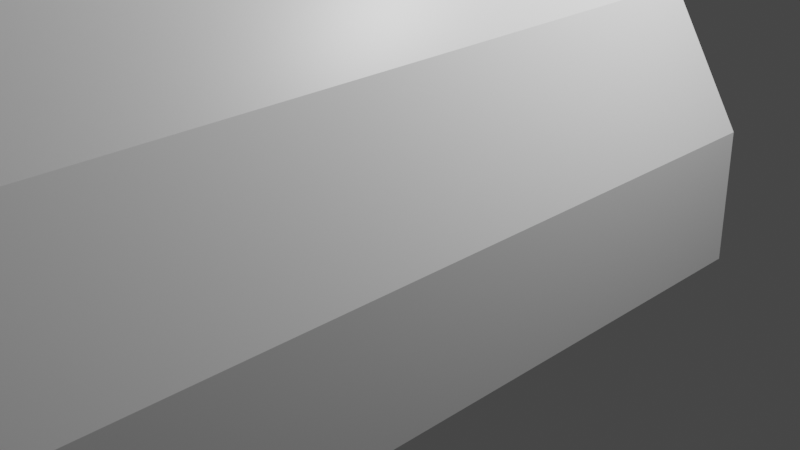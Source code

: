 # Source: SPHydroplant.blend  (saved by Blender 2.93.21; exported with 4.5.12 LTS)
import bpy
from mathutils import Matrix  # noqa: F401  (used for matrix-valued properties, if any)

bpy.ops.wm.read_factory_settings(use_empty=True)
scene = bpy.context.scene
scene.name = 'Scene'

# ---- collections
col_collection = bpy.data.collections.new('Collection'); scene.collection.children.link(col_collection)

# ---- materials (node trees are filled in below, after node groups)
mat_material = bpy.data.materials.new('Material')
mat_material.alpha_threshold = 0.0
mat_material.use_transparent_shadow = False
mat_material.line_color = (0.0, 0.0, 0.0, 1.0)

# ---- material node trees
mat_material.use_nodes = True; mat_material.node_tree.nodes.clear()
_N = mat_material.node_tree.nodes; _L = mat_material.node_tree.links
n0 = _N.new('ShaderNodeOutputMaterial'); n0.name = 'Material Output'; n0.location = (300, 300)
n1 = _N.new('ShaderNodeBsdfPrincipled'); n1.name = 'Principled BSDF'; n1.location = (10, 300)
n1.distribution = 'GGX'
n1.subsurface_method = 'BURLEY'
n1.inputs[2].default_value = 0.4
n1.inputs[3].default_value = 1.45
n1.inputs[27].default_value = (0.0, 0.0, 0.0, 1.0)
n1.inputs[28].default_value = 1.0
_L.new(n1.outputs[0], n0.inputs[0])
n0.is_active_output = True

# ---- world
world_world = bpy.data.worlds.new('World'); scene.world = world_world
world_world.use_nodes = True; world_world.node_tree.nodes.clear()
_N = world_world.node_tree.nodes; _L = world_world.node_tree.links
n0 = _N.new('ShaderNodeOutputWorld'); n0.name = 'World Output'; n0.location = (300, 300)
n1 = _N.new('ShaderNodeBackground'); n1.name = 'Background'; n1.location = (10, 300)
n1.inputs[0].default_value = (0.05088, 0.05088, 0.05088, 1.0)
_L.new(n1.outputs[0], n0.inputs[0])
n0.is_active_output = True
world_world.color = (0.05088, 0.05088, 0.05088)
world_world.use_sun_shadow = False
world_world.sun_shadow_jitter_overblur = 0.0

# ---- cameras
cam_camera = bpy.data.cameras.new('Camera')
cam_camera.clip_end = 100.0
cam_camera.ortho_scale = 7.314

# ---- lights
light_light = bpy.data.lights.new('Light', 'POINT')
light_light.transmission_factor = 0.0
light_light.energy = 1000.0
light_light.shadow_soft_size = 0.1
light_light.shadow_maximum_resolution = 0.006
light_light.use_absolute_resolution = True

# ---- meshes
me_cube = bpy.data.meshes.new('Cube')
me_cube.from_pydata([(1.0, -1.648, 4.181), (2.702, 1.595, -1.0), (1.0, -5.525, 4.181), (2.702, -7.987, -1.0), (-1.0, -1.648, 4.181), (-4.751, 1.595, -1.0), (-1.0, -5.525, 4.181), (-4.751, -7.987, -1.0), (-4.751, -3.085, -1.0), (1.0, -3.085, 4.181), (-1.0, -3.085, 4.181), (2.702, -3.085, -1.0), (2.186, 1.166, 1.591), (-2.98, -7.171, 1.591), (2.186, -7.171, 1.591), (-2.98, 1.166, 1.591), (2.186, -3.085, 1.591), (-2.98, -3.085, 1.591), (-1.634, -6.342, 2.886), (1.176, 0.151, 2.886), (1.176, -6.342, 2.886), (-1.634, 0.151, 2.886), (1.176, -3.085, 2.886), (-1.634, -3.085, 2.886), (2.702, 1.531, 0.2953), (2.702, -7.8, 0.2953), (-4.131, 1.531, 0.2953), (2.702, -3.085, 0.2953), (-4.131, -3.085, 0.2953), (-4.131, -7.8, 0.2953), (-4.751, -4.523, -1.0), (1.0, -4.523, 4.181), (-1.0, -4.523, 4.181), (2.702, -4.523, -1.0), (-2.98, -4.523, 1.591), (2.186, -4.523, 1.591), (-1.634, -4.523, 2.886), (1.176, -4.523, 2.886), (2.702, -4.523, 0.2953), (-4.131, -4.523, 0.2953), (-0.2579, -3.907, 6.388), (-0.2579, -3.702, 6.388), (0.2579, -3.702, 6.388), (0.2579, -3.907, 6.388), (-0.3151, -3.964, 6.388), (-0.3151, -3.645, 6.388), (0.3151, -3.645, 6.388), (0.3151, -3.964, 6.388), (-0.2579, -3.907, 6.022), (-0.2579, -3.702, 6.022), (0.2579, -3.702, 6.022), (0.2579, -3.907, 6.022), (-1.0, -3.085, 4.181), (-1.0, -4.523, 4.181)], [], [(31, 32, 6, 2), (20, 2, 6, 18), (23, 10, 4, 21), (30, 33, 3, 7), (37, 31, 2, 20), (21, 4, 0, 19), (19, 0, 9, 22), (5, 1, 11, 8), (36, 32, 10, 23), (0, 4, 10, 9), (39, 34, 17, 28), (24, 12, 16, 27), (26, 15, 12, 24), (38, 35, 14, 25), (28, 17, 15, 26), (25, 14, 13, 29), (34, 36, 23, 17), (12, 19, 22, 16), (15, 21, 19, 12), (35, 37, 20, 14), (17, 23, 21, 15), (14, 20, 18, 13), (3, 25, 29, 7), (8, 28, 26, 5), (33, 38, 25, 3), (5, 26, 24, 1), (1, 24, 27, 11), (30, 39, 28, 8), (7, 29, 39, 30), (11, 27, 38, 33), (16, 22, 37, 35), (13, 18, 36, 34), (27, 16, 35, 38), (29, 13, 34, 39), (18, 6, 32, 36), (22, 9, 31, 37), (8, 11, 33, 30), (9, 10, 45, 46), (40, 43, 51, 48), (31, 9, 46, 47), (32, 31, 47, 44), (10, 32, 44, 45), (40, 41, 45, 44), (41, 42, 46, 45), (42, 43, 47, 46), (43, 40, 44, 47), (50, 49, 48, 51), (42, 41, 49, 50), (43, 42, 50, 51), (41, 40, 48, 49), (32, 10, 52, 53)])
_uv = me_cube.uv_layers.new(name='UVMap')
_uv.uv.foreach_set('vector', [0.625, 0.669, 0.875, 0.669, 0.875, 0.75, 0.625, 0.75, 0.5625, 0.75, 0.625, 0.75, 0.625, 1.0, 0.5625, 1.0, 0.5625, 0.125, 0.625, 0.125, 0.625, 0.25, 0.5625, 0.25, 0.125, 0.669, 0.375, 0.669, 0.375, 0.75, 0.125, 0.75, 0.5625, 0.669, 0.625, 0.669, 0.625, 0.75, 0.5625, 0.75, 0.5625, 0.25, 0.625, 0.25, 0.625, 0.5, 0.5625, 0.5, 0.5625, 0.5, 0.625, 0.5, 0.625, 0.625, 0.5625, 0.625, 0.125, 0.5, 0.375, 0.5, 0.375, 0.625, 0.125, 0.625, 0.5625, 0.081, 0.625, 0.081, 0.625, 0.125, 0.5625, 0.125, 0.625, 0.5, 0.875, 0.5, 0.875, 0.625, 0.625, 0.625, 0.4375, 0.081, 0.5, 0.081, 0.5, 0.125, 0.4375, 0.125, 0.4375, 0.5, 0.5, 0.5, 0.5, 0.625, 0.4375, 0.625, 0.4375, 0.25, 0.5, 0.25, 0.5, 0.5, 0.4375, 0.5, 0.4375, 0.669, 0.5, 0.669, 0.5, 0.75, 0.4375, 0.75, 0.4375, 0.125, 0.5, 0.125, 0.5, 0.25, 0.4375, 0.25, 0.4375, 0.75, 0.5, 0.75, 0.5, 1.0, 0.4375, 1.0, 0.5, 0.081, 0.5625, 0.081, 0.5625, 0.125, 0.5, 0.125, 0.5, 0.5, 0.5625, 0.5, 0.5625, 0.625, 0.5, 0.625, 0.5, 0.25, 0.5625, 0.25, 0.5625, 0.5, 0.5, 0.5, 0.5, 0.669, 0.5625, 0.669, 0.5625, 0.75, 0.5, 0.75, 0.5, 0.125, 0.5625, 0.125, 0.5625, 0.25, 0.5, 0.25, 0.5, 0.75, 0.5625, 0.75, 0.5625, 1.0, 0.5, 1.0, 0.375, 0.75, 0.4375, 0.75, 0.4375, 1.0, 0.375, 1.0, 0.375, 0.125, 0.4375, 0.125, 0.4375, 0.25, 0.375, 0.25, 0.375, 0.669, 0.4375, 0.669, 0.4375, 0.75, 0.375, 0.75, 0.375, 0.25, 0.4375, 0.25, 0.4375, 0.5, 0.375, 0.5, 0.375, 0.5, 0.4375, 0.5, 0.4375, 0.625, 0.375, 0.625, 0.375, 0.081, 0.4375, 0.081, 0.4375, 0.125, 0.375, 0.125, 0.375, 0.0, 0.4375, 0.0, 0.4375, 0.081, 0.375, 0.081, 0.375, 0.625, 0.4375, 0.625, 0.4375, 0.669, 0.375, 0.669, 0.5, 0.625, 0.5625, 0.625, 0.5625, 0.669, 0.5, 0.669, 0.5, 0.0, 0.5625, 0.0, 0.5625, 0.081, 0.5, 0.081, 0.4375, 0.625, 0.5, 0.625, 0.5, 0.669, 0.4375, 0.669, 0.4375, 0.0, 0.5, 0.0, 0.5, 0.081, 0.4375, 0.081, 0.5625, 0.0, 0.625, 0.0, 0.625, 0.081, 0.5625, 0.081, 0.5625, 0.625, 0.625, 0.625, 0.625, 0.669, 0.5625, 0.669, 0.125, 0.625, 0.375, 0.625, 0.375, 0.669, 0.125, 0.669, 0.625, 0.625, 0.875, 0.625, 0.875, 0.625, 0.625, 0.625, 0.8523, 0.6611, 0.6477, 0.6611, 0.6477, 0.6611, 0.8523, 0.6611, 0.625, 0.669, 0.625, 0.625, 0.625, 0.625, 0.625, 0.669, 0.875, 0.669, 0.625, 0.669, 0.625, 0.669, 0.875, 0.669, 0.625, 0.125, 0.625, 0.081, 0.625, 0.081, 0.625, 0.125, 0.8523, 0.6611, 0.8523, 0.6329, 0.875, 0.625, 0.875, 0.669, 0.8523, 0.6329, 0.6477, 0.6329, 0.625, 0.625, 0.875, 0.625, 0.6477, 0.6329, 0.6477, 0.6611, 0.625, 0.669, 0.625, 0.625, 0.6477, 0.6611, 0.8523, 0.6611, 0.875, 0.669, 0.625, 0.669, 0.6477, 0.6329, 0.8523, 0.6329, 0.8523, 0.6611, 0.6477, 0.6611, 0.6477, 0.6329, 0.8523, 0.6329, 0.8523, 0.6329, 0.6477, 0.6329, 0.6477, 0.6611, 0.6477, 0.6329, 0.6477, 0.6329, 0.6477, 0.6611, 0.8523, 0.6329, 0.8523, 0.6611, 0.8523, 0.6611, 0.8523, 0.6329, 0.625, 0.081, 0.625, 0.125, 0.625, 0.125, 0.625, 0.081])
me_cube.materials.append(mat_material)
me_cube.use_remesh_preserve_volume = False
me_cube.use_remesh_preserve_attributes = False
me_cube.use_mirror_vertex_groups = False
me_cube.update()
me_cylinder = bpy.data.meshes.new('Cylinder')
me_cylinder.from_pydata([(0.0, 1.0, -1.0), (0.0, 1.0, 1.0), (0.1951, 0.9808, -1.0), (0.1951, 0.9808, 1.0), (0.3827, 0.9239, -1.0), (0.3827, 0.9239, 1.0), (0.5556, 0.8315, -1.0), (0.5556, 0.8315, 1.0), (0.7071, 0.7071, -1.0), (0.7071, 0.7071, 1.0), (0.8315, 0.5556, -1.0), (0.8315, 0.5556, 1.0), (0.9239, 0.3827, -1.0), (0.9239, 0.3827, 1.0), (0.9808, 0.1951, -1.0), (0.9808, 0.1951, 1.0), (1.0, -4.371e-08, -1.0), (1.0, -4.371e-08, 1.0), (0.9808, -0.1951, -1.0), (0.9808, -0.1951, 1.0), (0.9239, -0.3827, -1.0), (0.9239, -0.3827, 1.0), (0.8315, -0.5556, -1.0), (0.8315, -0.5556, 1.0), (0.7071, -0.7071, -1.0), (0.7071, -0.7071, 1.0), (0.5556, -0.8315, -1.0), (0.5556, -0.8315, 1.0), (0.3827, -0.9239, -1.0), (0.3827, -0.9239, 1.0), (0.1951, -0.9808, -1.0), (0.1951, -0.9808, 1.0), (-8.742e-08, -1.0, -1.0), (-8.742e-08, -1.0, 1.0), (-0.1951, -0.9808, -1.0), (-0.1951, -0.9808, 1.0), (-0.3827, -0.9239, -1.0), (-0.3827, -0.9239, 1.0), (-0.5556, -0.8315, -1.0), (-0.5556, -0.8315, 1.0), (-0.7071, -0.7071, -1.0), (-0.7071, -0.7071, 1.0), (-0.8315, -0.5556, -1.0), (-0.8315, -0.5556, 1.0), (-0.9239, -0.3827, -1.0), (-0.9239, -0.3827, 1.0), (-0.9808, -0.1951, -1.0), (-0.9808, -0.1951, 1.0), (-1.0, 1.192e-08, -1.0), (-1.0, 1.192e-08, 1.0), (-0.9808, 0.1951, -1.0), (-0.9808, 0.1951, 1.0), (-0.9239, 0.3827, -1.0), (-0.9239, 0.3827, 1.0), (-0.8315, 0.5556, -1.0), (-0.8315, 0.5556, 1.0), (-0.7071, 0.7071, -1.0), (-0.7071, 0.7071, 1.0), (-0.5556, 0.8315, -1.0), (-0.5556, 0.8315, 1.0), (-0.3827, 0.9239, -1.0), (-0.3827, 0.9239, 1.0), (-0.1951, 0.9808, -1.0), (-0.1951, 0.9808, 1.0)], [], [(0, 1, 3, 2), (2, 3, 5, 4), (4, 5, 7, 6), (6, 7, 9, 8), (8, 9, 11, 10), (10, 11, 13, 12), (12, 13, 15, 14), (14, 15, 17, 16), (16, 17, 19, 18), (18, 19, 21, 20), (20, 21, 23, 22), (22, 23, 25, 24), (24, 25, 27, 26), (26, 27, 29, 28), (28, 29, 31, 30), (30, 31, 33, 32), (32, 33, 35, 34), (34, 35, 37, 36), (36, 37, 39, 38), (38, 39, 41, 40), (40, 41, 43, 42), (42, 43, 45, 44), (44, 45, 47, 46), (46, 47, 49, 48), (48, 49, 51, 50), (50, 51, 53, 52), (52, 53, 55, 54), (54, 55, 57, 56), (56, 57, 59, 58), (58, 59, 61, 60), (3, 1, 63, 61, 59, 57, 55, 53, 51, 49, 47, 45, 43, 41, 39, 37, 35, 33, 31, 29, 27, 25, 23, 21, 19, 17, 15, 13, 11, 9, 7, 5), (60, 61, 63, 62), (62, 63, 1, 0), (0, 2, 4, 6, 8, 10, 12, 14, 16, 18, 20, 22, 24, 26, 28, 30, 32, 34, 36, 38, 40, 42, 44, 46, 48, 50, 52, 54, 56, 58, 60, 62)])
_uv = me_cylinder.uv_layers.new(name='UVMap')
_uv.uv.foreach_set('vector', [1.0, 0.5, 1.0, 1.0, 0.9688, 1.0, 0.9688, 0.5, 0.9688, 0.5, 0.9688, 1.0, 0.9375, 1.0, 0.9375, 0.5, 0.9375, 0.5, 0.9375, 1.0, 0.9062, 1.0, 0.9062, 0.5, 0.9062, 0.5, 0.9062, 1.0, 0.875, 1.0, 0.875, 0.5, 0.875, 0.5, 0.875, 1.0, 0.8438, 1.0, 0.8438, 0.5, 0.8438, 0.5, 0.8438, 1.0, 0.8125, 1.0, 0.8125, 0.5, 0.8125, 0.5, 0.8125, 1.0, 0.7812, 1.0, 0.7812, 0.5, 0.7812, 0.5, 0.7812, 1.0, 0.75, 1.0, 0.75, 0.5, 0.75, 0.5, 0.75, 1.0, 0.7188, 1.0, 0.7188, 0.5, 0.7188, 0.5, 0.7188, 1.0, 0.6875, 1.0, 0.6875, 0.5, 0.6875, 0.5, 0.6875, 1.0, 0.6562, 1.0, 0.6562, 0.5, 0.6562, 0.5, 0.6562, 1.0, 0.625, 1.0, 0.625, 0.5, 0.625, 0.5, 0.625, 1.0, 0.5938, 1.0, 0.5938, 0.5, 0.5938, 0.5, 0.5938, 1.0, 0.5625, 1.0, 0.5625, 0.5, 0.5625, 0.5, 0.5625, 1.0, 0.5312, 1.0, 0.5312, 0.5, 0.5312, 0.5, 0.5312, 1.0, 0.5, 1.0, 0.5, 0.5, 0.5, 0.5, 0.5, 1.0, 0.4688, 1.0, 0.4688, 0.5, 0.4688, 0.5, 0.4688, 1.0, 0.4375, 1.0, 0.4375, 0.5, 0.4375, 0.5, 0.4375, 1.0, 0.4062, 1.0, 0.4062, 0.5, 0.4062, 0.5, 0.4062, 1.0, 0.375, 1.0, 0.375, 0.5, 0.375, 0.5, 0.375, 1.0, 0.3438, 1.0, 0.3438, 0.5, 0.3438, 0.5, 0.3438, 1.0, 0.3125, 1.0, 0.3125, 0.5, 0.3125, 0.5, 0.3125, 1.0, 0.2812, 1.0, 0.2812, 0.5, 0.2812, 0.5, 0.2812, 1.0, 0.25, 1.0, 0.25, 0.5, 0.25, 0.5, 0.25, 1.0, 0.2188, 1.0, 0.2188, 0.5, 0.2188, 0.5, 0.2188, 1.0, 0.1875, 1.0, 0.1875, 0.5, 0.1875, 0.5, 0.1875, 1.0, 0.1562, 1.0, 0.1562, 0.5, 0.1562, 0.5, 0.1562, 1.0, 0.125, 1.0, 0.125, 0.5, 0.125, 0.5, 0.125, 1.0, 0.09375, 1.0, 0.09375, 0.5, 0.09375, 0.5, 0.09375, 1.0, 0.0625, 1.0, 0.0625, 0.5, 0.2968, 0.4854, 0.25, 0.49, 0.2032, 0.4854, 0.1582, 0.4717, 0.1167, 0.4496, 0.08029, 0.4197, 0.05045, 0.3833, 0.02827, 0.3418, 0.01461, 0.2968, 0.01, 0.25, 0.01461, 0.2032, 0.02827, 0.1582, 0.05045, 0.1167, 0.08029, 0.08029, 0.1167, 0.05045, 0.1582, 0.02827, 0.2032, 0.01461, 0.25, 0.01, 0.2968, 0.01461, 0.3418, 0.02827, 0.3833, 0.05045, 0.4197, 0.08029, 0.4496, 0.1167, 0.4717, 0.1582, 0.4854, 0.2032, 0.49, 0.25, 0.4854, 0.2968, 0.4717, 0.3418, 0.4496, 0.3833, 0.4197, 0.4197, 0.3833, 0.4496, 0.3418, 0.4717, 0.0625, 0.5, 0.0625, 1.0, 0.03125, 1.0, 0.03125, 0.5, 0.03125, 0.5, 0.03125, 1.0, 0.0, 1.0, 0.0, 0.5, 0.75, 0.49, 0.7968, 0.4854, 0.8418, 0.4717, 0.8833, 0.4496, 0.9197, 0.4197, 0.9496, 0.3833, 0.9717, 0.3418, 0.9854, 0.2968, 0.99, 0.25, 0.9854, 0.2032, 0.9717, 0.1582, 0.9496, 0.1167, 0.9197, 0.08029, 0.8833, 0.05045, 0.8418, 0.02827, 0.7968, 0.01461, 0.75, 0.01, 0.7032, 0.01461, 0.6582, 0.02827, 0.6167, 0.05045, 0.5803, 0.08029, 0.5504, 0.1167, 0.5283, 0.1582, 0.5146, 0.2032, 0.51, 0.25, 0.5146, 0.2968, 0.5283, 0.3418, 0.5504, 0.3833, 0.5803, 0.4197, 0.6167, 0.4496, 0.6582, 0.4717, 0.7032, 0.4854])
me_cylinder.use_remesh_fix_poles = True
me_cylinder.use_remesh_preserve_attributes = False
me_cylinder.update()
me_cylinder_001 = bpy.data.meshes.new('Cylinder.001')
me_cylinder_001.from_pydata([(0.0, 1.0, -1.0), (0.0, 1.0, 1.0), (0.1951, 0.9808, -1.0), (0.1951, 0.9808, 1.0), (0.3827, 0.9239, -1.0), (0.3827, 0.9239, 1.0), (0.5556, 0.8315, -1.0), (0.5556, 0.8315, 1.0), (0.7071, 0.7071, -1.0), (0.7071, 0.7071, 1.0), (0.8315, 0.5556, -1.0), (0.8315, 0.5556, 1.0), (0.9239, 0.3827, -1.0), (0.9239, 0.3827, 1.0), (0.9808, 0.1951, -1.0), (0.9808, 0.1951, 1.0), (1.0, -4.371e-08, -1.0), (1.0, -4.371e-08, 1.0), (0.9808, -0.1951, -1.0), (0.9808, -0.1951, 1.0), (0.9239, -0.3827, -1.0), (0.9239, -0.3827, 1.0), (0.8315, -0.5556, -1.0), (0.8315, -0.5556, 1.0), (0.7071, -0.7071, -1.0), (0.7071, -0.7071, 1.0), (0.5556, -0.8315, -1.0), (0.5556, -0.8315, 1.0), (0.3827, -0.9239, -1.0), (0.3827, -0.9239, 1.0), (0.1951, -0.9808, -1.0), (0.1951, -0.9808, 1.0), (-8.742e-08, -1.0, -1.0), (-8.742e-08, -1.0, 1.0), (-0.1951, -0.9808, -1.0), (-0.1951, -0.9808, 1.0), (-0.3827, -0.9239, -1.0), (-0.3827, -0.9239, 1.0), (-0.5556, -0.8315, -1.0), (-0.5556, -0.8315, 1.0), (-0.7071, -0.7071, -1.0), (-0.7071, -0.7071, 1.0), (-0.8315, -0.5556, -1.0), (-0.8315, -0.5556, 1.0), (-0.9239, -0.3827, -1.0), (-0.9239, -0.3827, 1.0), (-0.9808, -0.1951, -1.0), (-0.9808, -0.1951, 1.0), (-1.0, 1.192e-08, -1.0), (-1.0, 1.192e-08, 1.0), (-0.9808, 0.1951, -1.0), (-0.9808, 0.1951, 1.0), (-0.9239, 0.3827, -1.0), (-0.9239, 0.3827, 1.0), (-0.8315, 0.5556, -1.0), (-0.8315, 0.5556, 1.0), (-0.7071, 0.7071, -1.0), (-0.7071, 0.7071, 1.0), (-0.5556, 0.8315, -1.0), (-0.5556, 0.8315, 1.0), (-0.3827, 0.9239, -1.0), (-0.3827, 0.9239, 1.0), (-0.1951, 0.9808, -1.0), (-0.1951, 0.9808, 1.0)], [], [(0, 1, 3, 2), (2, 3, 5, 4), (4, 5, 7, 6), (6, 7, 9, 8), (8, 9, 11, 10), (10, 11, 13, 12), (12, 13, 15, 14), (14, 15, 17, 16), (16, 17, 19, 18), (18, 19, 21, 20), (20, 21, 23, 22), (22, 23, 25, 24), (24, 25, 27, 26), (26, 27, 29, 28), (28, 29, 31, 30), (30, 31, 33, 32), (32, 33, 35, 34), (34, 35, 37, 36), (36, 37, 39, 38), (38, 39, 41, 40), (40, 41, 43, 42), (42, 43, 45, 44), (44, 45, 47, 46), (46, 47, 49, 48), (48, 49, 51, 50), (50, 51, 53, 52), (52, 53, 55, 54), (54, 55, 57, 56), (56, 57, 59, 58), (58, 59, 61, 60), (3, 1, 63, 61, 59, 57, 55, 53, 51, 49, 47, 45, 43, 41, 39, 37, 35, 33, 31, 29, 27, 25, 23, 21, 19, 17, 15, 13, 11, 9, 7, 5), (60, 61, 63, 62), (62, 63, 1, 0), (0, 2, 4, 6, 8, 10, 12, 14, 16, 18, 20, 22, 24, 26, 28, 30, 32, 34, 36, 38, 40, 42, 44, 46, 48, 50, 52, 54, 56, 58, 60, 62)])
_uv = me_cylinder_001.uv_layers.new(name='UVMap')
_uv.uv.foreach_set('vector', [1.0, 0.5, 1.0, 1.0, 0.9688, 1.0, 0.9688, 0.5, 0.9688, 0.5, 0.9688, 1.0, 0.9375, 1.0, 0.9375, 0.5, 0.9375, 0.5, 0.9375, 1.0, 0.9062, 1.0, 0.9062, 0.5, 0.9062, 0.5, 0.9062, 1.0, 0.875, 1.0, 0.875, 0.5, 0.875, 0.5, 0.875, 1.0, 0.8438, 1.0, 0.8438, 0.5, 0.8438, 0.5, 0.8438, 1.0, 0.8125, 1.0, 0.8125, 0.5, 0.8125, 0.5, 0.8125, 1.0, 0.7812, 1.0, 0.7812, 0.5, 0.7812, 0.5, 0.7812, 1.0, 0.75, 1.0, 0.75, 0.5, 0.75, 0.5, 0.75, 1.0, 0.7188, 1.0, 0.7188, 0.5, 0.7188, 0.5, 0.7188, 1.0, 0.6875, 1.0, 0.6875, 0.5, 0.6875, 0.5, 0.6875, 1.0, 0.6562, 1.0, 0.6562, 0.5, 0.6562, 0.5, 0.6562, 1.0, 0.625, 1.0, 0.625, 0.5, 0.625, 0.5, 0.625, 1.0, 0.5938, 1.0, 0.5938, 0.5, 0.5938, 0.5, 0.5938, 1.0, 0.5625, 1.0, 0.5625, 0.5, 0.5625, 0.5, 0.5625, 1.0, 0.5312, 1.0, 0.5312, 0.5, 0.5312, 0.5, 0.5312, 1.0, 0.5, 1.0, 0.5, 0.5, 0.5, 0.5, 0.5, 1.0, 0.4688, 1.0, 0.4688, 0.5, 0.4688, 0.5, 0.4688, 1.0, 0.4375, 1.0, 0.4375, 0.5, 0.4375, 0.5, 0.4375, 1.0, 0.4062, 1.0, 0.4062, 0.5, 0.4062, 0.5, 0.4062, 1.0, 0.375, 1.0, 0.375, 0.5, 0.375, 0.5, 0.375, 1.0, 0.3438, 1.0, 0.3438, 0.5, 0.3438, 0.5, 0.3438, 1.0, 0.3125, 1.0, 0.3125, 0.5, 0.3125, 0.5, 0.3125, 1.0, 0.2812, 1.0, 0.2812, 0.5, 0.2812, 0.5, 0.2812, 1.0, 0.25, 1.0, 0.25, 0.5, 0.25, 0.5, 0.25, 1.0, 0.2188, 1.0, 0.2188, 0.5, 0.2188, 0.5, 0.2188, 1.0, 0.1875, 1.0, 0.1875, 0.5, 0.1875, 0.5, 0.1875, 1.0, 0.1562, 1.0, 0.1562, 0.5, 0.1562, 0.5, 0.1562, 1.0, 0.125, 1.0, 0.125, 0.5, 0.125, 0.5, 0.125, 1.0, 0.09375, 1.0, 0.09375, 0.5, 0.09375, 0.5, 0.09375, 1.0, 0.0625, 1.0, 0.0625, 0.5, 0.2968, 0.4854, 0.25, 0.49, 0.2032, 0.4854, 0.1582, 0.4717, 0.1167, 0.4496, 0.08029, 0.4197, 0.05045, 0.3833, 0.02827, 0.3418, 0.01461, 0.2968, 0.01, 0.25, 0.01461, 0.2032, 0.02827, 0.1582, 0.05045, 0.1167, 0.08029, 0.08029, 0.1167, 0.05045, 0.1582, 0.02827, 0.2032, 0.01461, 0.25, 0.01, 0.2968, 0.01461, 0.3418, 0.02827, 0.3833, 0.05045, 0.4197, 0.08029, 0.4496, 0.1167, 0.4717, 0.1582, 0.4854, 0.2032, 0.49, 0.25, 0.4854, 0.2968, 0.4717, 0.3418, 0.4496, 0.3833, 0.4197, 0.4197, 0.3833, 0.4496, 0.3418, 0.4717, 0.0625, 0.5, 0.0625, 1.0, 0.03125, 1.0, 0.03125, 0.5, 0.03125, 0.5, 0.03125, 1.0, 0.0, 1.0, 0.0, 0.5, 0.75, 0.49, 0.7968, 0.4854, 0.8418, 0.4717, 0.8833, 0.4496, 0.9197, 0.4197, 0.9496, 0.3833, 0.9717, 0.3418, 0.9854, 0.2968, 0.99, 0.25, 0.9854, 0.2032, 0.9717, 0.1582, 0.9496, 0.1167, 0.9197, 0.08029, 0.8833, 0.05045, 0.8418, 0.02827, 0.7968, 0.01461, 0.75, 0.01, 0.7032, 0.01461, 0.6582, 0.02827, 0.6167, 0.05045, 0.5803, 0.08029, 0.5504, 0.1167, 0.5283, 0.1582, 0.5146, 0.2032, 0.51, 0.25, 0.5146, 0.2968, 0.5283, 0.3418, 0.5504, 0.3833, 0.5803, 0.4197, 0.6167, 0.4496, 0.6582, 0.4717, 0.7032, 0.4854])
me_cylinder_001.use_remesh_fix_poles = True
me_cylinder_001.use_remesh_preserve_attributes = False
me_cylinder_001.update()

# ---- objects
ob_cube = bpy.data.objects.new('Cube', me_cube)
ob_light = bpy.data.objects.new('Light', light_light)
ob_camera = bpy.data.objects.new('Camera', cam_camera)
ob_cylinder = bpy.data.objects.new('Cylinder', me_cylinder)
ob_cylinder_001 = bpy.data.objects.new('Cylinder.001', me_cylinder_001)

# ---- transforms, parenting, visibility, modifiers, constraints
ob_cube.location = (0.0, 0.0, 1.009)
ob_cube.lock_rotations_4d = False
ob_cube.empty_display_type = 'ARROWS'
ob_cube.lineart.crease_threshold = 0.0
ob_light.location = (4.076, 1.005, 5.904)
ob_light.rotation_euler = (0.6503, 0.05522, 1.866)
ob_light.lock_rotations_4d = False
ob_light.empty_display_type = 'ARROWS'
ob_light.color = (0.0, 0.0, 0.0, 0.0)
ob_light.lineart.crease_threshold = 0.0
ob_camera.location = (7.359, -6.926, 4.958)
ob_camera.rotation_euler = (1.109, 0.0, 0.8149)
ob_camera.lock_rotations_4d = False
ob_camera.empty_display_type = 'ARROWS'
ob_camera.color = (0.0, 0.0, 0.0, 0.0)
ob_camera.display_type = 'WIRE'
ob_camera.lineart.crease_threshold = 0.0
ob_cylinder.location = (-0.5992, -9.235, 0.211)
ob_cylinder.rotation_euler = (1.571, -0.0, 0.0)
ob_cylinder.scale = (4.046, 4.046, 0.231)
ob_cylinder_001.location = (-0.474, -6.622, 0.1958)
ob_cylinder_001.rotation_euler = (-1.571, 1.571, 0.0)
ob_cylinder_001.scale = (-0.1131, -0.1131, -2.691)

# ---- collection membership
col_collection.objects.link(ob_cube)
col_collection.objects.link(ob_light)
col_collection.objects.link(ob_camera)
col_collection.objects.link(ob_cylinder)
col_collection.objects.link(ob_cylinder_001)

# ---- scene / render settings (as saved in the file)
scene.camera = ob_camera
scene.frame_start = 1; scene.frame_end = 250; scene.frame_set(1)
scene.render.engine = 'BLENDER_EEVEE_NEXT'
scene.cycles.use_denoising = False
scene.cycles.samples = 128
scene.cycles.sampling_pattern = 'TABULATED_SOBOL'
scene.cycles.use_adaptive_sampling = False
scene.cycles.use_light_tree = False
scene.view_settings.view_transform = 'Filmic'
bpy.context.view_layer.update()
